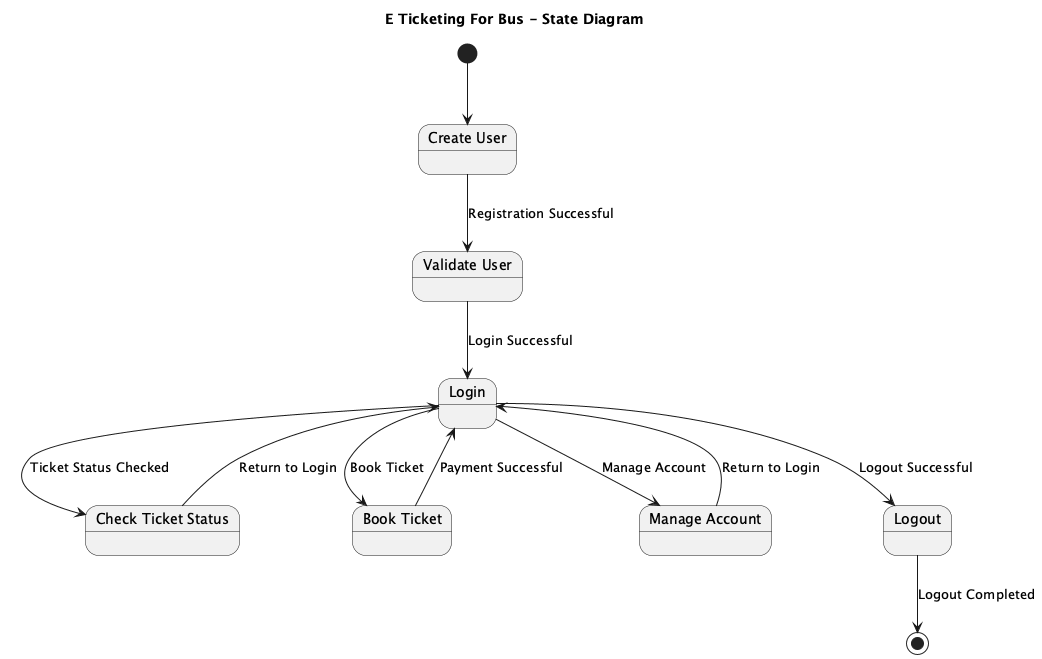

The diagram above was rendered by PlantUML. Its source (embedded in the PNG):
@startuml
title E Ticketing For Bus - State Diagram

[*] --> CreateUser

state "Create User" as CreateUser
state "Validate User" as ValidateUser
state "Login" as Login
state "Check Ticket Status" as CheckTicketStatus
state "Book Ticket" as BookTicket
state "Manage Account" as ManageAccount
state "Logout" as Logout

CreateUser --> ValidateUser : Registration Successful
ValidateUser --> Login : Login Successful

Login --> CheckTicketStatus : Ticket Status Checked
CheckTicketStatus --> Login : Return to Login

Login --> BookTicket : Book Ticket
BookTicket --> Login : Payment Successful

Login --> ManageAccount : Manage Account
ManageAccount --> Login : Return to Login

Login --> Logout : Logout Successful

Logout --> [*] : Logout Completed

@enduml